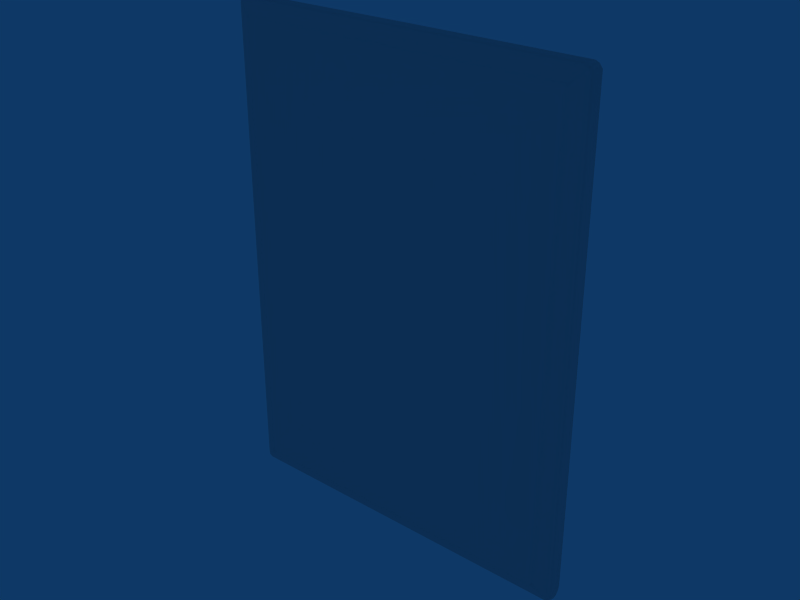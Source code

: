 # Source: Porta_M.blend  (saved by Blender 2.49.2; exported with 4.5.12 LTS)
import bpy
from mathutils import Matrix  # noqa: F401  (used for matrix-valued properties, if any)

bpy.ops.wm.read_factory_settings(use_empty=True)
scene = bpy.context.scene
scene.name = 'Scene'

# ---- collections
col_collection_1 = bpy.data.collections.new('Collection 1'); scene.collection.children.link(col_collection_1)

# ---- world
world_world = bpy.data.worlds.new('World'); scene.world = world_world
world_world.color = (0.05656, 0.2208, 0.4)
world_world.use_sun_shadow = False
world_world.sun_shadow_jitter_overblur = 0.0
world_world.cycles.sampling_method = 'MANUAL'
world_world.cycles.sample_map_resolution = 256

# ---- meshes
me_cube = bpy.data.meshes.new('Cube')
me_cube.from_pydata([(-19.63, -0.6755, 0.6905), (19.63, -0.6755, 0.6905), (-19.66, 1.443, 0.646), (19.66, 1.443, 0.646), (-19.56, -0.6389, 54.35), (19.56, -0.6389, 54.35), (-19.59, 1.507, 54.39), (19.59, 1.507, 54.39), (-18.26, -1.276, 2.014), (18.26, -1.276, 2.014), (-18.28, -1.24, 53.13), (18.28, -1.24, 53.13), (-19.95, 0.09351, 0.2535), (19.95, 0.09351, 0.2535), (-19.88, 0.1494, 54.79), (19.88, 0.1494, 54.79), (-19.95, 0.5058, 0.2535), (19.95, 0.5058, 0.2535), (-19.88, 0.5617, 54.79), (19.88, 0.5617, 54.79), (-19.83, -0.4794, 0.3977), (19.83, -0.4794, 0.3977), (-19.77, -0.4353, 54.64), (19.77, -0.4353, 54.64), (-18.92, -1.021, 1.38), (18.92, -1.021, 1.38), (-18.92, -0.9841, 53.78), (18.92, -0.9841, 53.78), (-19.8, 1.072, 0.4498), (19.8, 1.072, 0.4498), (-19.74, 1.128, 54.59), (19.74, 1.128, 54.59), (-19.39, 1.539, 0.3926), (19.39, 1.539, 0.3926), (-19.21, 1.539, 54.58), (19.21, 1.539, 54.58), (-17.91, -1.221, 53.14), (17.91, -1.221, 53.14), (-17.91, -1.221, 1.876), (17.91, -1.221, 1.876), (-19.67, 0.178, 4.196e-05), (19.67, 0.178, 4.196e-05), (-19.67, 0.5904, 4.196e-05), (19.67, 0.5904, 4.196e-05), (-19.49, 0.5904, 54.97), (19.49, 0.5904, 54.97), (-19.55, -0.4126, 0.1442), (19.55, -0.4126, 0.1442), (-19.38, -0.4126, 54.83), (19.38, -0.4126, 54.83), (-18.66, -0.9653, 53.89), (18.66, -0.9653, 53.89), (-18.66, -0.9653, 1.126), (18.66, -0.9653, 1.126), (-19.8, 1.539, 54.06), (19.8, 1.539, 54.06), (-18.27, -1.221, 52.8), (18.27, -1.221, 52.8), (-20.08, 0.178, 54.45), (20.08, 0.178, 54.45), (-20.08, 0.5904, 54.45), (20.08, 0.5904, 54.45), (-19.94, 1.156, 54.25), (19.94, 1.156, 54.25), (-19.93, 1.156, 0.786), (19.93, 1.156, 0.786), (-19.35, -0.62, 0.437), (19.35, -0.62, 0.437), (-19.18, -0.62, 54.54), (19.18, -0.62, 54.54), (-19.49, 0.178, 54.97), (19.49, 0.178, 54.97), (-19.53, 1.156, 0.1963), (19.53, 1.156, 0.1963), (-19.35, 1.156, 54.78), (19.35, 1.156, 54.78), (-17.91, -1.221, 2.323), (17.91, -1.221, 2.323), (-19.75, -0.62, 1.006), (19.75, -0.62, 1.006), (-18.27, -1.221, 2.323), (18.27, -1.221, 2.323), (-19.04, -0.9653, 1.637), (19.04, -0.9653, 1.637), (-19.78, 1.539, 0.9656), (19.78, 1.539, 0.9656), (-19.39, 1.539, 0.9656), (19.39, 1.539, 0.9656), (0.0, -0.62, 0.437), (0.0, 0.178, 55.0), (0.0, 1.156, 0.1963), (0.0, -1.221, 52.8), (0.0, 1.539, 0.9656), (0.0, -0.4126, 54.85), (0.0, -0.4126, 0.1442), (0.0, -1.221, 1.876), (0.0, 1.539, 54.6), (0.0, 1.539, 0.3926), (0.0, -1.221, 53.14), (0.0, 0.178, 4.196e-05), (0.0, 0.5904, 4.196e-05), (0.0, 0.5904, 55.0), (0.0, -0.9653, 53.89), (0.0, -0.9653, 1.126), (0.0, 1.156, 54.8), (0.0, -0.62, 54.56), (-20.07, 0.5904, 0.6065), (20.07, 0.5904, 0.6065), (-19.95, -0.4126, 0.7384), (19.95, -0.4126, 0.7384), (0.0, -1.221, 2.323), (-20.07, 0.178, 0.6065), (20.07, 0.178, 0.6065), (-19.76, -0.62, 54.02), (19.76, -0.62, 54.02), (-19.97, -0.4126, 54.3), (19.97, -0.4126, 54.3), (-19.04, -0.9653, 53.53), (19.04, -0.9653, 53.53), (-17.91, -1.221, 52.8), (17.91, -1.221, 52.8), (-19.33, 1.539, 54.14), (19.33, 1.539, 54.14), (0.0, 1.539, 54.19), (-19.96, -0.4126, 14.41), (19.96, -0.4126, 14.41), (-19.96, -0.4126, 27.54), (19.96, -0.4126, 27.54), (-19.97, -0.4126, 40.68), (19.97, -0.4126, 40.68), (0.0, 1.539, 14.41), (0.0, 1.539, 27.54), (0.0, 1.539, 40.68), (-19.37, 1.539, 14.41), (19.37, 1.539, 14.41), (-19.36, 1.539, 27.54), (19.36, 1.539, 27.54), (-19.34, 1.539, 40.68), (19.34, 1.539, 40.68), (-19.75, -0.62, 14.41), (19.75, -0.62, 14.41), (-19.76, -0.62, 27.54), (19.76, -0.62, 27.54), (-19.76, -0.62, 40.68), (19.76, -0.62, 40.68), (-19.04, -0.9653, 14.41), (19.04, -0.9653, 14.41), (-19.04, -0.9653, 27.54), (19.04, -0.9653, 27.54), (-19.04, -0.9653, 40.68), (19.04, -0.9653, 40.68), (-17.91, -1.221, 14.41), (17.91, -1.221, 14.41), (-17.91, -1.221, 27.54), (17.91, -1.221, 27.54), (-17.91, -1.221, 40.68), (17.91, -1.221, 40.68), (-18.27, -1.221, 40.68), (18.27, -1.221, 40.68), (-18.27, -1.221, 27.54), (18.27, -1.221, 27.54), (-18.27, -1.221, 14.41), (18.27, -1.221, 14.41), (-19.94, 1.156, 40.68), (19.94, 1.156, 40.68), (-19.93, 1.156, 27.54), (19.93, 1.156, 27.54), (-19.93, 1.156, 14.41), (19.93, 1.156, 14.41), (-19.79, 1.539, 40.68), (19.79, 1.539, 40.68), (-19.79, 1.539, 27.54), (19.79, 1.539, 27.54), (-19.79, 1.539, 14.41), (19.79, 1.539, 14.41), (-20.08, 0.5904, 40.68), (20.08, 0.5904, 40.68), (-20.08, 0.5904, 27.54), (20.08, 0.5904, 27.54), (-20.07, 0.5904, 14.41), (20.07, 0.5904, 14.41), (-20.08, 0.178, 40.68), (20.08, 0.178, 40.68), (-20.08, 0.178, 27.54), (20.08, 0.178, 27.54), (-20.07, 0.178, 14.41), (20.07, 0.178, 14.41), (0.0, -1.221, 40.68), (0.0, -1.221, 27.54), (0.0, -1.221, 14.41)], [], [(40, 12, 16, 42), (17, 13, 41, 43), (14, 70, 44, 18), (45, 71, 15, 19), (46, 20, 12, 40), (13, 21, 47, 41), (66, 0, 20, 46), (21, 1, 67, 47), (22, 48, 70, 14), (71, 49, 23, 15), (4, 68, 48, 22), (49, 69, 5, 23), (26, 50, 68, 4), (69, 51, 27, 5), (10, 36, 50, 26), (51, 37, 11, 27), (0, 66, 52, 24), (53, 67, 1, 25), (38, 8, 24, 52), (25, 9, 39, 53), (72, 28, 2, 32), (3, 29, 73, 33), (42, 16, 28, 72), (29, 17, 43, 73), (30, 74, 34, 6), (35, 75, 31, 7), (18, 44, 74, 30), (75, 45, 19, 31), (18, 60, 58, 14), (59, 61, 19, 15), (22, 115, 113, 4), (114, 116, 23, 5), (14, 58, 115, 22), (116, 59, 15, 23), (117, 26, 4, 113), (5, 27, 118, 114), (56, 10, 26, 117), (27, 11, 57, 118), (30, 62, 60, 18), (61, 63, 31, 19), (6, 54, 62, 30), (63, 55, 7, 31), (54, 6, 34, 121), (35, 7, 55, 122), (10, 56, 119, 36), (120, 57, 11, 37), (106, 16, 12, 111), (13, 17, 107, 112), (0, 78, 108, 20), (109, 79, 1, 21), (111, 12, 20, 108), (21, 13, 112, 109), (78, 0, 24, 82), (25, 1, 79, 83), (8, 80, 82, 24), (83, 81, 9, 25), (64, 28, 16, 106), (17, 29, 65, 107), (84, 2, 28, 64), (29, 3, 85, 65), (2, 84, 86, 32), (87, 85, 3, 33), (80, 8, 38, 76), (39, 9, 81, 77), (99, 40, 42, 100), (43, 41, 99, 100), (70, 89, 101, 44), (101, 89, 71, 45), (94, 46, 40, 99), (41, 47, 94, 99), (88, 66, 46, 94), (47, 67, 88, 94), (48, 93, 89, 70), (89, 93, 49, 71), (68, 105, 93, 48), (93, 105, 69, 49), (50, 102, 105, 68), (105, 102, 51, 69), (36, 98, 102, 50), (102, 98, 37, 51), (103, 52, 66, 88), (67, 53, 103, 88), (95, 38, 52, 103), (53, 39, 95, 103), (90, 72, 32, 97), (33, 73, 90, 97), (100, 42, 72, 90), (73, 43, 100, 90), (74, 104, 96, 34), (96, 104, 75, 35), (44, 101, 104, 74), (104, 101, 45, 75), (34, 96, 123, 121), (123, 96, 35, 122), (119, 91, 98, 36), (98, 91, 120, 37), (97, 32, 86, 92), (87, 33, 97, 92), (110, 76, 38, 95), (39, 77, 110, 95), (110, 189, 151, 76), (152, 189, 110, 77), (189, 188, 153, 151), (154, 188, 189, 152), (188, 187, 155, 153), (156, 187, 188, 154), (187, 91, 119, 155), (120, 91, 187, 156), (76, 151, 161, 80), (162, 152, 77, 81), (151, 153, 159, 161), (160, 154, 152, 162), (153, 155, 157, 159), (158, 156, 154, 160), (155, 119, 56, 157), (57, 120, 156, 158), (80, 161, 145, 82), (146, 162, 81, 83), (161, 159, 147, 145), (148, 160, 162, 146), (159, 157, 149, 147), (150, 158, 160, 148), (157, 56, 117, 149), (118, 57, 158, 150), (82, 145, 139, 78), (140, 146, 83, 79), (145, 147, 141, 139), (142, 148, 146, 140), (147, 149, 143, 141), (144, 150, 148, 142), (149, 117, 113, 143), (114, 118, 150, 144), (78, 139, 124, 108), (125, 140, 79, 109), (139, 141, 126, 124), (127, 142, 140, 125), (141, 143, 128, 126), (129, 144, 142, 127), (143, 113, 115, 128), (116, 114, 144, 129), (108, 124, 185, 111), (186, 125, 109, 112), (124, 126, 183, 185), (184, 127, 125, 186), (126, 128, 181, 183), (182, 129, 127, 184), (128, 115, 58, 181), (59, 116, 129, 182), (111, 185, 179, 106), (180, 186, 112, 107), (185, 183, 177, 179), (178, 184, 186, 180), (183, 181, 175, 177), (176, 182, 184, 178), (181, 58, 60, 175), (61, 59, 182, 176), (106, 179, 167, 64), (168, 180, 107, 65), (179, 177, 165, 167), (166, 178, 180, 168), (177, 175, 163, 165), (164, 176, 178, 166), (175, 60, 62, 163), (63, 61, 176, 164), (64, 167, 173, 84), (174, 168, 65, 85), (167, 165, 171, 173), (172, 166, 168, 174), (165, 163, 169, 171), (170, 164, 166, 172), (163, 62, 54, 169), (55, 63, 164, 170), (84, 173, 133, 86), (134, 174, 85, 87), (173, 171, 135, 133), (136, 172, 174, 134), (171, 169, 137, 135), (138, 170, 172, 136), (169, 54, 121, 137), (122, 55, 170, 138), (86, 133, 130, 92), (130, 134, 87, 92), (133, 135, 131, 130), (131, 136, 134, 130), (135, 137, 132, 131), (132, 138, 136, 131), (137, 121, 123, 132), (123, 122, 138, 132)])
me_cube.polygons.foreach_set('use_smooth', [True] * 188)
_uv = me_cube.uv_layers.new(name='UVTex')
_uv.uv.foreach_set('vector', [0.8346, 0.7946, 0.8297, 0.7949, 0.8305, 0.7875, 0.8354, 0.7871, 0.8305, 0.8228, 0.8297, 0.8154, 0.8346, 0.8157, 0.8354, 0.8231, 0.8303, 0.7606, 0.837, 0.7613, 0.8364, 0.7687, 0.8297, 0.768, 0.8364, 0.7323, 0.837, 0.7397, 0.8303, 0.7404, 0.8297, 0.733, 0.8354, 0.8051, 0.8305, 0.8051, 0.8297, 0.7949, 0.8346, 0.7946, 0.8297, 0.8154, 0.8305, 0.8051, 0.8354, 0.8052, 0.8346, 0.8157, 0.7261, 0.005333, 0.7214, 0.009974, 0.7178, 0.004641, 0.7226, 0.0, 0.6793, 0.9935, 0.6829, 0.9881, 0.6877, 0.9928, 0.6842, 0.9981, 0.8331, 0.7505, 0.8398, 0.7511, 0.837, 0.7613, 0.8303, 0.7606, 0.837, 0.7397, 0.8398, 0.7499, 0.8331, 0.7505, 0.8303, 0.7404, 0.7254, 0.9894, 0.7321, 0.9928, 0.7286, 0.9981, 0.7218, 0.9947, 0.6902, 0.0, 0.6936, 0.005324, 0.6869, 0.008716, 0.6834, 0.003392, 0.7366, 0.9789, 0.741, 0.981, 0.7321, 0.9928, 0.7254, 0.9894, 0.6936, 0.005324, 0.7026, 0.01713, 0.6981, 0.01919, 0.6869, 0.008716, 0.7477, 0.967, 0.7542, 0.9673, 0.741, 0.981, 0.7366, 0.9789, 0.7026, 0.01713, 0.7157, 0.03085, 0.7093, 0.03108, 0.6981, 0.01919, 0.7214, 0.009974, 0.7261, 0.005333, 0.7382, 0.01787, 0.7337, 0.02251, 0.6997, 0.9802, 0.6877, 0.9928, 0.6829, 0.9881, 0.6952, 0.9756, 0.7514, 0.03151, 0.7452, 0.03406, 0.7337, 0.02251, 0.7382, 0.01787, 0.6952, 0.9756, 0.7067, 0.964, 0.713, 0.9666, 0.6997, 0.9802, 0.7988, 0.003612, 0.8007, 0.008239, 0.794, 0.01184, 0.7919, 0.007214, 0.7563, 0.9882, 0.7629, 0.9918, 0.761, 0.9964, 0.7542, 0.9928, 0.8088, 0.0, 0.8107, 0.004626, 0.8007, 0.008239, 0.7988, 0.003612, 0.7629, 0.9918, 0.773, 0.9954, 0.7711, 1.0, 0.761, 0.9964, 0.8313, 0.7789, 0.838, 0.7796, 0.8398, 0.7871, 0.8332, 0.7864, 0.8398, 0.7139, 0.838, 0.7214, 0.8313, 0.7221, 0.8332, 0.7146, 0.8297, 0.768, 0.8364, 0.7687, 0.838, 0.7796, 0.8313, 0.7789, 0.838, 0.7214, 0.8364, 0.7323, 0.8297, 0.733, 0.8313, 0.7221, 0.8125, 1.0, 0.8123, 0.9938, 0.8195, 0.9938, 0.8197, 1.0, 0.7817, 0.006226, 0.7746, 0.006202, 0.7748, 0.0, 0.782, 2.395e-05, 0.7218, 0.9947, 0.7183, 0.9886, 0.7219, 0.9834, 0.7254, 0.9894, 0.6834, 0.01475, 0.6798, 0.009536, 0.6834, 0.003392, 0.6869, 0.008716, 0.8197, 1.0, 0.8195, 0.9938, 0.8296, 0.9911, 0.8297, 0.9973, 0.7918, 0.008874, 0.7817, 0.006226, 0.782, 2.395e-05, 0.7919, 0.002724, 0.7344, 0.9745, 0.7366, 0.9789, 0.7254, 0.9894, 0.7219, 0.9834, 0.6869, 0.008716, 0.6981, 0.01919, 0.6959, 0.02364, 0.6834, 0.01475, 0.7478, 0.961, 0.7477, 0.967, 0.7366, 0.9789, 0.7344, 0.9745, 0.6981, 0.01919, 0.7093, 0.03108, 0.7093, 0.03709, 0.6959, 0.02364, 0.8025, 0.9964, 0.8023, 0.9903, 0.8123, 0.9938, 0.8125, 1.0, 0.7746, 0.006202, 0.7645, 0.009683, 0.7648, 0.003552, 0.7748, 0.0, 0.7957, 0.9929, 0.7954, 0.9868, 0.8023, 0.9903, 0.8025, 0.9964, 0.7645, 0.009683, 0.7577, 0.01317, 0.7579, 0.007115, 0.7648, 0.003552, 0.9898, 0.9796, 0.9863, 0.9857, 0.9796, 0.9891, 0.9816, 0.9809, 0.9898, 0.0, 0.9965, 0.003435, 1.0, 0.009511, 0.9918, 0.008145, 0.7477, 0.967, 0.7478, 0.961, 0.7542, 0.961, 0.7542, 0.9673, 0.7157, 0.03711, 0.7093, 0.03709, 0.7093, 0.03108, 0.7157, 0.03085, 0.8094, 0.01108, 0.8107, 0.004626, 0.8178, 0.004603, 0.8166, 0.01105, 0.7801, 0.9954, 0.773, 0.9954, 0.7717, 0.9889, 0.7788, 0.9889, 0.7214, 0.009974, 0.7193, 0.01575, 0.7157, 0.01087, 0.7178, 0.004641, 0.6772, 0.9872, 0.6808, 0.9824, 0.6829, 0.9881, 0.6793, 0.9935, 0.8166, 0.01105, 0.8178, 0.004603, 0.8276, 0.007199, 0.8267, 0.01342, 0.7899, 0.9928, 0.7801, 0.9954, 0.7788, 0.9889, 0.7889, 0.9866, 0.7193, 0.01575, 0.7214, 0.009974, 0.7337, 0.02251, 0.7316, 0.02722, 0.6952, 0.9756, 0.6829, 0.9881, 0.6808, 0.9824, 0.6931, 0.9709, 0.7452, 0.03406, 0.7451, 0.03969, 0.7316, 0.02722, 0.7337, 0.02251, 0.6931, 0.9709, 0.7066, 0.9584, 0.7067, 0.964, 0.6952, 0.9756, 0.7994, 0.01438, 0.8007, 0.008239, 0.8107, 0.004626, 0.8094, 0.01108, 0.773, 0.9954, 0.7629, 0.9918, 0.7617, 0.9856, 0.7717, 0.9889, 0.7926, 0.01768, 0.794, 0.01184, 0.8007, 0.008239, 0.7994, 0.01438, 0.7629, 0.9918, 0.7563, 0.9882, 0.7548, 0.9823, 0.7617, 0.9856, 0.9846, 0.004611, 0.9867, 0.01044, 0.9798, 0.01046, 0.9798, 0.0, 0.99, 0.9786, 0.9969, 0.9787, 0.9948, 0.9845, 0.99, 0.9891, 0.7451, 0.03969, 0.7452, 0.03406, 0.7514, 0.03151, 0.7515, 0.03967, 0.713, 0.9666, 0.7067, 0.964, 0.7066, 0.9584, 0.713, 0.9584, 0.9179, 0.359, 0.9168, 2.287e-05, 0.9239, 0.0, 0.925, 0.359, 0.9261, 0.7179, 0.9189, 0.718, 0.9179, 0.359, 0.925, 0.359, 0.9676, 0.0, 0.9687, 0.3558, 0.9616, 0.3558, 0.9605, 2.298e-05, 0.9616, 0.3558, 0.9687, 0.3558, 0.9697, 0.7115, 0.9626, 0.7115, 0.908, 0.359, 0.9069, 0.002097, 0.9168, 2.287e-05, 0.9179, 0.359, 0.9189, 0.718, 0.909, 0.716, 0.908, 0.359, 0.9179, 0.359, 0.8358, 0.3569, 0.8368, 0.7102, 0.8317, 0.7139, 0.8307, 0.3569, 0.8297, 0.0, 0.8348, 0.003643, 0.8358, 0.3569, 0.8307, 0.3569, 0.9775, 0.002011, 0.9786, 0.3557, 0.9687, 0.3558, 0.9676, 0.0, 0.9687, 0.3558, 0.9786, 0.3557, 0.9796, 0.7094, 0.9697, 0.7115, 0.9019, 0.7038, 0.9012, 0.3537, 0.9063, 0.3537, 0.9069, 0.7074, 0.9063, 0.3537, 0.9012, 0.3537, 0.8998, 0.003676, 0.9049, 0.0, 0.8906, 0.6944, 0.8896, 0.3538, 0.9012, 0.3537, 0.9019, 0.7038, 0.9012, 0.3537, 0.8896, 0.3538, 0.8886, 0.0131, 0.8998, 0.003676, 0.8775, 0.6806, 0.8765, 0.3538, 0.8896, 0.3538, 0.8906, 0.6944, 0.8896, 0.3538, 0.8765, 0.3538, 0.8756, 0.02697, 0.8886, 0.0131, 0.8478, 0.3569, 0.8488, 0.6975, 0.8368, 0.7102, 0.8358, 0.3569, 0.8348, 0.003643, 0.8468, 0.01621, 0.8478, 0.3569, 0.8358, 0.3569, 0.8609, 0.3568, 0.8618, 0.6837, 0.8488, 0.6975, 0.8478, 0.3569, 0.8468, 0.01621, 0.8599, 0.02999, 0.8609, 0.3568, 0.8478, 0.3569, 0.9352, 0.3589, 0.9342, 0.002528, 0.9412, 0.005067, 0.9423, 0.3589, 0.9433, 0.7128, 0.9363, 0.7153, 0.9352, 0.3589, 0.9423, 0.3589, 0.925, 0.359, 0.9239, 0.0, 0.9342, 0.002528, 0.9352, 0.3589, 0.9363, 0.7153, 0.9261, 0.7179, 0.925, 0.359, 0.9352, 0.3589, 0.9503, 0.002617, 0.9514, 0.3558, 0.9444, 0.3558, 0.9433, 0.005201, 0.9444, 0.3558, 0.9514, 0.3558, 0.9524, 0.709, 0.9453, 0.7065, 0.9605, 2.298e-05, 0.9616, 0.3558, 0.9514, 0.3558, 0.9503, 0.002617, 0.9514, 0.3558, 0.9616, 0.3558, 0.9626, 0.7115, 0.9524, 0.709, 0.9646, 0.9702, 0.9111, 0.9704, 0.9111, 0.9693, 0.9649, 0.9689, 0.9111, 0.9693, 0.9111, 0.9704, 0.8577, 0.9706, 0.8574, 0.9693, 0.8715, 0.6807, 0.8706, 0.3538, 0.8765, 0.3538, 0.8775, 0.6806, 0.8765, 0.3538, 0.8706, 0.3538, 0.8696, 0.02699, 0.8756, 0.02697, 0.9107, 0.8124, 0.9646, 0.8122, 0.9646, 0.8139, 0.9107, 0.8141, 0.8567, 0.8143, 0.8567, 0.8126, 0.9107, 0.8124, 0.9107, 0.8141, 0.8687, 0.3568, 0.8696, 0.6836, 0.8618, 0.6837, 0.8609, 0.3568, 0.8599, 0.02999, 0.8677, 0.02997, 0.8687, 0.3568, 0.8609, 0.3568, 0.344, 0.09487, 0.344, 0.3041, 0.03398, 0.3041, 0.03398, 0.09487, 0.654, 0.3041, 0.344, 0.3041, 0.344, 0.09487, 0.654, 0.09487, 0.344, 0.3041, 0.344, 0.5315, 0.03398, 0.5315, 0.03398, 0.3041, 0.654, 0.5315, 0.344, 0.5315, 0.344, 0.3041, 0.654, 0.3041, 0.344, 0.5315, 0.344, 0.759, 0.03398, 0.759, 0.03398, 0.5315, 0.654, 0.759, 0.344, 0.759, 0.344, 0.5315, 0.654, 0.5315, 0.344, 0.759, 0.344, 0.9688, 0.03398, 0.9688, 0.03398, 0.759, 0.654, 0.9688, 0.344, 0.9688, 0.344, 0.759, 0.654, 0.759, 0.7515, 0.03967, 0.7521, 0.2602, 0.7457, 0.2603, 0.7451, 0.03969, 0.7073, 0.7379, 0.7136, 0.7379, 0.713, 0.9584, 0.7066, 0.9584, 0.7521, 0.2602, 0.7528, 0.5, 0.7464, 0.5, 0.7457, 0.2603, 0.708, 0.4981, 0.7143, 0.4981, 0.7136, 0.7379, 0.7073, 0.7379, 0.7528, 0.5, 0.7535, 0.7398, 0.7472, 0.7398, 0.7464, 0.5, 0.7087, 0.2583, 0.715, 0.2583, 0.7143, 0.4981, 0.708, 0.4981, 0.7535, 0.7398, 0.7542, 0.961, 0.7478, 0.961, 0.7472, 0.7398, 0.7093, 0.03709, 0.7157, 0.03711, 0.715, 0.2583, 0.7087, 0.2583, 0.7451, 0.03969, 0.7457, 0.2603, 0.7323, 0.2603, 0.7316, 0.02722, 0.6938, 0.7378, 0.7073, 0.7379, 0.7066, 0.9584, 0.6931, 0.9709, 0.7457, 0.2603, 0.7464, 0.5, 0.733, 0.5001, 0.7323, 0.2603, 0.6945, 0.498, 0.708, 0.4981, 0.7073, 0.7379, 0.6938, 0.7378, 0.7464, 0.5, 0.7472, 0.7398, 0.7337, 0.7398, 0.733, 0.5001, 0.6952, 0.2583, 0.7087, 0.2583, 0.708, 0.4981, 0.6945, 0.498, 0.7472, 0.7398, 0.7478, 0.961, 0.7344, 0.9745, 0.7337, 0.7398, 0.6959, 0.02364, 0.7093, 0.03709, 0.7087, 0.2583, 0.6952, 0.2583, 0.7316, 0.02722, 0.7323, 0.2603, 0.7199, 0.2603, 0.7193, 0.01575, 0.6815, 0.7378, 0.6938, 0.7378, 0.6931, 0.9709, 0.6808, 0.9824, 0.7323, 0.2603, 0.733, 0.5001, 0.7206, 0.5001, 0.7199, 0.2603, 0.6821, 0.498, 0.6945, 0.498, 0.6938, 0.7378, 0.6815, 0.7378, 0.733, 0.5001, 0.7337, 0.7398, 0.7212, 0.7399, 0.7206, 0.5001, 0.6827, 0.2582, 0.6952, 0.2583, 0.6945, 0.498, 0.6821, 0.498, 0.7337, 0.7398, 0.7344, 0.9745, 0.7219, 0.9834, 0.7212, 0.7399, 0.6834, 0.01475, 0.6959, 0.02364, 0.6952, 0.2583, 0.6827, 0.2582, 0.7193, 0.01575, 0.7199, 0.2603, 0.7164, 0.2604, 0.7157, 0.01087, 0.6779, 0.7378, 0.6815, 0.7378, 0.6808, 0.9824, 0.6772, 0.9872, 0.7199, 0.2603, 0.7206, 0.5001, 0.717, 0.5001, 0.7164, 0.2604, 0.6785, 0.498, 0.6821, 0.498, 0.6815, 0.7378, 0.6779, 0.7378, 0.7206, 0.5001, 0.7212, 0.7399, 0.7177, 0.7399, 0.717, 0.5001, 0.6792, 0.2582, 0.6827, 0.2582, 0.6821, 0.498, 0.6785, 0.498, 0.7212, 0.7399, 0.7219, 0.9834, 0.7183, 0.9886, 0.7177, 0.7399, 0.6798, 0.009536, 0.6834, 0.01475, 0.6827, 0.2582, 0.6792, 0.2582, 0.8267, 0.01342, 0.8274, 0.2629, 0.8173, 0.2629, 0.8166, 0.01105, 0.7796, 0.7371, 0.7897, 0.7371, 0.7889, 0.9866, 0.7788, 0.9889, 0.8274, 0.2629, 0.8281, 0.5027, 0.818, 0.5027, 0.8173, 0.2629, 0.7803, 0.4973, 0.7904, 0.4973, 0.7897, 0.7371, 0.7796, 0.7371, 0.8281, 0.5027, 0.8288, 0.7425, 0.8187, 0.7425, 0.818, 0.5027, 0.781, 0.2575, 0.7911, 0.2575, 0.7904, 0.4973, 0.7803, 0.4973, 0.8288, 0.7425, 0.8296, 0.9911, 0.8195, 0.9938, 0.8187, 0.7425, 0.7817, 0.006226, 0.7918, 0.008874, 0.7911, 0.2575, 0.781, 0.2575, 0.8166, 0.01105, 0.8173, 0.2629, 0.8102, 0.263, 0.8094, 0.01108, 0.7724, 0.737, 0.7796, 0.7371, 0.7788, 0.9889, 0.7717, 0.9889, 0.8173, 0.2629, 0.818, 0.5027, 0.8109, 0.5027, 0.8102, 0.263, 0.7731, 0.4973, 0.7803, 0.4973, 0.7796, 0.7371, 0.7724, 0.737, 0.818, 0.5027, 0.8187, 0.7425, 0.8116, 0.7425, 0.8109, 0.5027, 0.7738, 0.2575, 0.781, 0.2575, 0.7803, 0.4973, 0.7731, 0.4973, 0.8187, 0.7425, 0.8195, 0.9938, 0.8123, 0.9938, 0.8116, 0.7425, 0.7746, 0.006202, 0.7817, 0.006226, 0.781, 0.2575, 0.7738, 0.2575, 0.8094, 0.01108, 0.8102, 0.263, 0.8001, 0.263, 0.7994, 0.01438, 0.7624, 0.737, 0.7724, 0.737, 0.7717, 0.9889, 0.7617, 0.9856, 0.8102, 0.263, 0.8109, 0.5027, 0.8008, 0.5028, 0.8001, 0.263, 0.7631, 0.4972, 0.7731, 0.4973, 0.7724, 0.737, 0.7624, 0.737, 0.8109, 0.5027, 0.8116, 0.7425, 0.8016, 0.7425, 0.8008, 0.5028, 0.7638, 0.2575, 0.7738, 0.2575, 0.7731, 0.4973, 0.7631, 0.4972, 0.8116, 0.7425, 0.8123, 0.9938, 0.8023, 0.9903, 0.8016, 0.7425, 0.7645, 0.009683, 0.7746, 0.006202, 0.7738, 0.2575, 0.7638, 0.2575, 0.7994, 0.01438, 0.8001, 0.263, 0.7933, 0.263, 0.7926, 0.01768, 0.7555, 0.737, 0.7624, 0.737, 0.7617, 0.9856, 0.7548, 0.9823, 0.8001, 0.263, 0.8008, 0.5028, 0.794, 0.5028, 0.7933, 0.263, 0.7562, 0.4972, 0.7631, 0.4972, 0.7624, 0.737, 0.7555, 0.737, 0.8008, 0.5028, 0.8016, 0.7425, 0.7947, 0.7426, 0.794, 0.5028, 0.757, 0.2574, 0.7638, 0.2575, 0.7631, 0.4972, 0.7562, 0.4972, 0.8016, 0.7425, 0.8023, 0.9903, 0.7954, 0.9868, 0.7947, 0.7426, 0.7577, 0.01317, 0.7645, 0.009683, 0.7638, 0.2575, 0.757, 0.2574, 0.9867, 0.01044, 0.9875, 0.2558, 0.9803, 0.2558, 0.9798, 0.01046, 0.9905, 0.7333, 0.9977, 0.7333, 0.9969, 0.9787, 0.99, 0.9786, 0.9875, 0.2558, 0.9883, 0.4955, 0.9807, 0.4956, 0.9803, 0.2558, 0.9909, 0.4935, 0.9985, 0.4935, 0.9977, 0.7333, 0.9905, 0.7333, 0.9883, 0.4955, 0.989, 0.7353, 0.9812, 0.7353, 0.9807, 0.4956, 0.9914, 0.2537, 0.9992, 0.2538, 0.9985, 0.4935, 0.9909, 0.4935, 0.989, 0.7353, 0.9898, 0.9796, 0.9816, 0.9809, 0.9812, 0.7353, 0.9918, 0.008145, 1.0, 0.009511, 0.9992, 0.2538, 0.9914, 0.2537, 0.9646, 0.8139, 0.9647, 0.8531, 0.9108, 0.8533, 0.9107, 0.8141, 0.9108, 0.8533, 0.8569, 0.8534, 0.8567, 0.8143, 0.9107, 0.8141, 0.9647, 0.8531, 0.9648, 0.8914, 0.9109, 0.8916, 0.9108, 0.8533, 0.9109, 0.8916, 0.8571, 0.8917, 0.8569, 0.8534, 0.9108, 0.8533, 0.9648, 0.8914, 0.9648, 0.9297, 0.911, 0.9299, 0.9109, 0.8916, 0.911, 0.9299, 0.8572, 0.93, 0.8571, 0.8917, 0.9109, 0.8916, 0.9648, 0.9297, 0.9649, 0.9689, 0.9111, 0.9693, 0.911, 0.9299, 0.9111, 0.9693, 0.8574, 0.9693, 0.8572, 0.93, 0.911, 0.9299])
me_cube.use_remesh_preserve_volume = False
me_cube.use_remesh_preserve_attributes = False
me_cube.use_mirror_vertex_groups = False
me_cube.update()

# ---- objects
ob_cube = bpy.data.objects.new('Cube', me_cube)

# ---- transforms, parenting, visibility, modifiers, constraints
ob_cube.location = (0.0, -0.575, 0.0)
ob_cube.lock_rotations_4d = False
ob_cube.empty_display_type = 'ARROWS'
ob_cube.lineart.crease_threshold = 0.0

# ---- collection membership
col_collection_1.objects.link(ob_cube)

# ---- scene / render settings (as saved in the file)
scene.frame_start = 1; scene.frame_end = 250; scene.frame_set(21)
scene.render.engine = 'BLENDER_EEVEE_NEXT'
scene.render.image_settings.file_format = 'JPEG'
scene.render.image_settings.color_mode = 'RGB'
scene.render.image_settings.compression = 90
scene.render.resolution_x = 800
scene.render.resolution_y = 600
scene.render.pixel_aspect_x = 100.0
scene.render.pixel_aspect_y = 100.0
scene.render.fps = 25
scene.render.dither_intensity = 0.0
scene.render.use_compositing = False
scene.render.use_sequencer = False
scene.render.use_bake_selected_to_active = True
scene.render.use_bake_clear = False
scene.render.bake_margin = 0
scene.render.bake_bias = 0.04
scene.render.use_stamp_time = False
scene.render.use_stamp_date = False
scene.render.use_stamp_frame = False
scene.render.use_stamp_camera = False
scene.render.use_stamp_scene = False
scene.render.use_stamp_filename = False
scene.render.use_stamp_render_time = False
scene.render.stamp_font_size = 0
scene.cycles.use_denoising = False
scene.cycles.samples = 10
scene.cycles.sampling_pattern = 'TABULATED_SOBOL'
scene.cycles.light_sampling_threshold = 0.0
scene.cycles.use_adaptive_sampling = False
scene.cycles.use_light_tree = False
scene.cycles.blur_glossy = 0.0
scene.cycles.volume_bounces = 1
scene.cycles.pixel_filter_type = 'GAUSSIAN'
scene.cycles.sample_clamp_indirect = 0.0
scene.view_settings.view_transform = 'Raw'
bpy.context.view_layer.update()

# ---- added for rendering (the .blend has no active camera): camera
cam_auto = bpy.data.cameras.new('AutoCamera')
cam_auto.lens = 50.0
cam_auto.sensor_width = 36.0
cam_auto.clip_end = 1106.75
ob_auto_camera = bpy.data.objects.new('AutoCamera', cam_auto)
scene.collection.objects.link(ob_auto_camera)
ob_auto_camera.location = (63.0632, -76.1195, 77.9485)
ob_auto_camera.rotation_euler = (1.09748, -7.21219e-08, 0.694738)
scene.camera = ob_auto_camera
bpy.context.view_layer.update()
